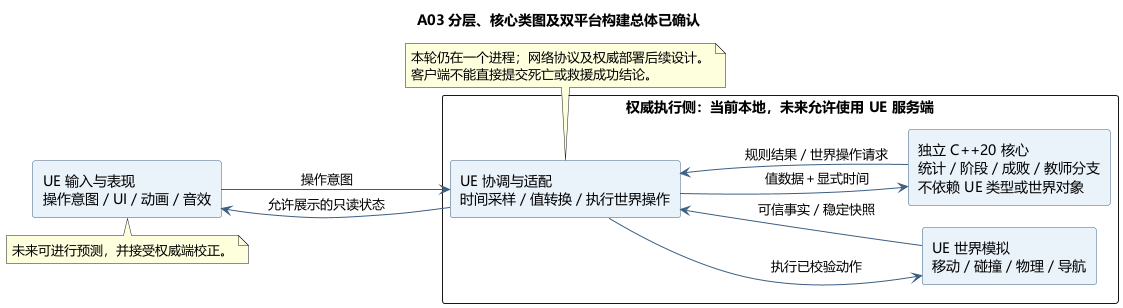

The diagram above was rendered by PlantUML. Its source (embedded in the PNG):
@startuml A03-core-boundary
!pragma layout smetana
skinparam defaultFontName Microsoft YaHei
skinparam shadowing false
skinparam componentStyle rectangle
skinparam componentBackgroundColor #EAF2FA
skinparam componentBorderColor #3B5F82
skinparam ArrowColor #3B5F82
left to right direction
title A03 分层、核心类图及双平台构建总体已确认
component "UE 输入与表现\n操作意图／UI／动画／音效" as View
rectangle "权威执行侧：当前本地，未来允许使用 UE 服务端" {
 component "UE 协调与适配\n时间采样／值转换／执行世界操作" as Adapter
 component "UE 世界模拟\n移动／碰撞／物理／导航" as World
 component "独立 C++20 核心\n统计／阶段／成败／教师分支\n不依赖 UE 类型或世界对象" as Core
}
View --> Adapter : 操作意图
Adapter --> World : 执行已校验动作
World --> Adapter : 可信事实／稳定快照
Adapter --> Core : 值数据＋显式时间
Core --> Adapter : 规则结果／世界操作请求
Adapter --> View : 允许展示的只读状态
note bottom of Adapter
本轮仍在一个进程；网络协议及权威部署后续设计。
客户端不能直接提交死亡或救援成功结论。
end note
note bottom of View
未来可进行预测，并接受权威端校正。
end note
@enduml